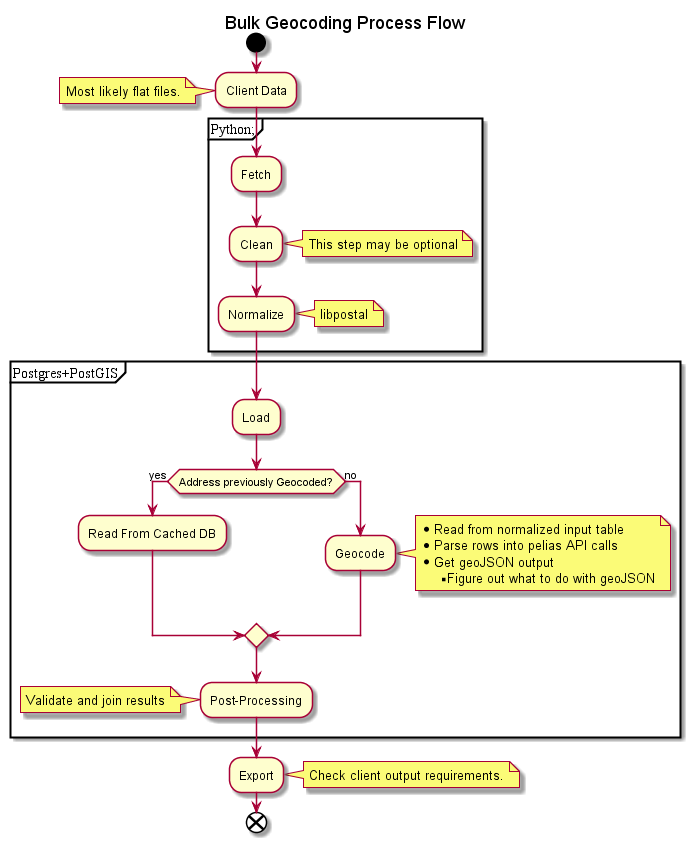

The diagram above was rendered by PlantUML. Its source (embedded in the PNG):
@startuml
title Bulk Geocoding Process Flow
start 
:Client Data;
note left: Most likely flat files.
partition Python;
:Fetch;
:Clean; 
note right: This step may be optional
:Normalize;
note right: libpostal
}
partition Postgres+PostGIS {
:Load;
if (Address previously Geocoded?) then (yes)
:Read From Cached DB;
else (no)

:Geocode;
note right 
*Read from normalized input table
*Parse rows into pelias API calls
*Get geoJSON output
**Figure out what to do with geoJSON
end note
endif
:Post-Processing;
note left: Validate and join results
} 
:Export;
note right: Check client output requirements.
end


 
@enduml